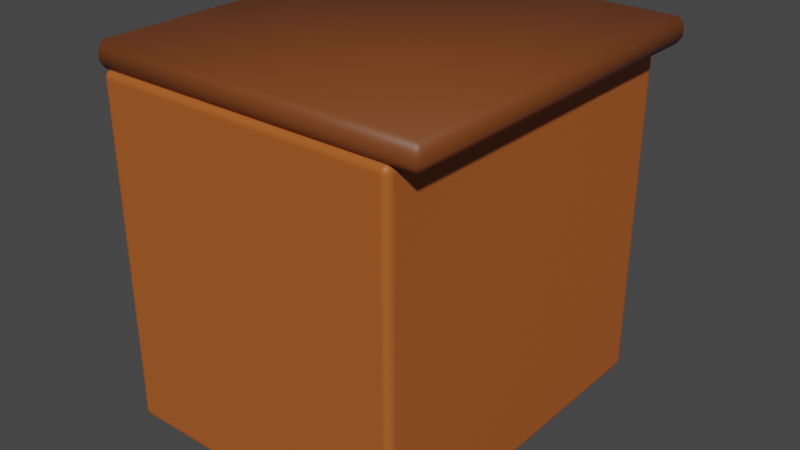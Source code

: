 # Source: KitchenCounterBlock.blend  (saved by Blender 3.5.10; exported with 4.5.12 LTS)
import bpy
from mathutils import Matrix  # noqa: F401  (used for matrix-valued properties, if any)

bpy.ops.wm.read_factory_settings(use_empty=True)
scene = bpy.context.scene
scene.name = 'Scene'

# ---- collections
col_collection = bpy.data.collections.new('Collection'); scene.collection.children.link(col_collection)

# ---- materials (node trees are filled in below, after node groups)
mat_kitchencountertop = bpy.data.materials.new('KitchenCounterTop')
mat_kitchencountertop.alpha_threshold = 0.0
mat_kitchencountertop.use_transparent_shadow = False
mat_kitchencountertop.roughness = 0.5
mat_kitchencountertop.line_color = (0.0, 0.0, 0.0, 1.0)
mat_kitchencountersurface = bpy.data.materials.new('KitchenCounterSurface')
mat_kitchencountersurface.use_transparent_shadow = False

# ---- material node trees
mat_kitchencountertop.use_nodes = True; mat_kitchencountertop.node_tree.nodes.clear()
_N = mat_kitchencountertop.node_tree.nodes; _L = mat_kitchencountertop.node_tree.links
n0 = _N.new('ShaderNodeOutputMaterial'); n0.name = 'Material Output'; n0.location = (300, 300)
n1 = _N.new('ShaderNodeBsdfPrincipled'); n1.name = 'Principled BSDF'; n1.location = (10, 300)
n1.distribution = 'GGX'
n1.subsurface_method = 'RANDOM_WALK_SKIN'
n1.inputs[0].default_value = (0.1845, 0.04971, 0.01033, 1.0)
n1.inputs[3].default_value = 1.45
n1.inputs[27].default_value = (0.0, 0.0, 0.0, 1.0)
n1.inputs[28].default_value = 1.0
_L.new(n1.outputs[0], n0.inputs[0])
n0.is_active_output = True
mat_kitchencountersurface.use_nodes = True; mat_kitchencountersurface.node_tree.nodes.clear()
_N = mat_kitchencountersurface.node_tree.nodes; _L = mat_kitchencountersurface.node_tree.links
n0 = _N.new('ShaderNodeBsdfPrincipled'); n0.name = 'Principled BSDF'; n0.location = (10, 300)
n0.distribution = 'GGX'
n0.subsurface_method = 'RANDOM_WALK_SKIN'
n0.inputs[0].default_value = (0.4228, 0.1072, 0.01938, 1.0)
n0.inputs[3].default_value = 1.45
n0.inputs[27].default_value = (0.0, 0.0, 0.0, 1.0)
n0.inputs[28].default_value = 1.0
n1 = _N.new('ShaderNodeOutputMaterial'); n1.name = 'Material Output'; n1.location = (300, 300)
_L.new(n0.outputs[0], n1.inputs[0])
n1.is_active_output = True

# ---- world
world_world = bpy.data.worlds.new('World'); scene.world = world_world
world_world.use_nodes = True; world_world.node_tree.nodes.clear()
_N = world_world.node_tree.nodes; _L = world_world.node_tree.links
n0 = _N.new('ShaderNodeOutputWorld'); n0.name = 'World Output'; n0.location = (300, 300)
n1 = _N.new('ShaderNodeBackground'); n1.name = 'Background'; n1.location = (10, 300)
n1.inputs[0].default_value = (0.05088, 0.05088, 0.05088, 1.0)
_L.new(n1.outputs[0], n0.inputs[0])
n0.is_active_output = True
world_world.color = (0.05088, 0.05088, 0.05088)
world_world.use_sun_shadow = False
world_world.sun_shadow_jitter_overblur = 0.0

# ---- meshes
me_plane = bpy.data.meshes.new('Plane')
me_plane.from_pydata([(-0.4831, -0.5, 0.05), (0.5, -0.5, 0.05), (-0.4831, 0.5, 0.05), (0.5, 0.5, 0.05), (-0.4831, -0.5, 0.0), (0.5, -0.5, 0.0), (-0.4831, 0.5, 0.0), (0.5, 0.5, 0.0)], [], [(0, 1, 3, 2), (4, 6, 7, 5), (0, 2, 6, 4), (1, 0, 4, 5), (3, 1, 5, 7), (2, 3, 7, 6)])
me_plane.polygons.foreach_set('use_smooth', [True] * 6)
_uv = me_plane.uv_layers.new(name='UVMap')
_uv.uv.foreach_set('vector', [0.0, 0.0, 1.0, 0.0, 1.0, 1.0, 0.0, 1.0, 0.0, 0.0, 0.0, 1.0, 1.0, 1.0, 1.0, 0.0, 0.0, 0.0, 0.0, 1.0, 0.0, 1.0, 0.0, 0.0, 1.0, 0.0, 0.0, 0.0, 0.0, 0.0, 1.0, 0.0, 1.0, 1.0, 1.0, 0.0, 1.0, 0.0, 1.0, 1.0, 0.0, 1.0, 1.0, 1.0, 1.0, 1.0, 0.0, 1.0])
me_plane.materials.append(mat_kitchencountertop)
me_plane.update()
me_cube_004 = bpy.data.meshes.new('Cube.004')
me_cube_004.from_pydata([(-0.4791, -0.4791, -0.5), (-0.4791, -0.5, -0.4791), (-0.5, -0.4791, -0.4791), (-0.4791, -0.4845, -0.4993), (-0.4791, -0.4895, -0.4972), (-0.4791, -0.4939, -0.4939), (-0.4845, -0.4791, -0.4993), (-0.4847, -0.4847, -0.4984), (-0.4846, -0.4896, -0.4963), (-0.4845, -0.4934, -0.4934), (-0.4895, -0.4791, -0.4972), (-0.4896, -0.4846, -0.4963), (-0.489, -0.489, -0.4945), (-0.4886, -0.4922, -0.4922), (-0.4912, -0.4912, -0.4912), (-0.4845, -0.4993, -0.4791), (-0.4895, -0.4972, -0.4791), (-0.4939, -0.4939, -0.4791), (-0.4791, -0.4993, -0.4845), (-0.4847, -0.4984, -0.4847), (-0.4896, -0.4963, -0.4846), (-0.4934, -0.4934, -0.4845), (-0.4791, -0.4972, -0.4895), (-0.4846, -0.4963, -0.4896), (-0.489, -0.4945, -0.489), (-0.4922, -0.4922, -0.4886), (-0.4993, -0.4791, -0.4845), (-0.4972, -0.4791, -0.4895), (-0.4939, -0.4791, -0.4939), (-0.4993, -0.4845, -0.4791), (-0.4984, -0.4847, -0.4847), (-0.4963, -0.4846, -0.4896), (-0.4934, -0.4845, -0.4934), (-0.4972, -0.4895, -0.4791), (-0.4963, -0.4896, -0.4846), (-0.4945, -0.489, -0.489), (-0.4922, -0.4886, -0.4922), (-0.4791, -0.5, 0.4791), (-0.4791, -0.4791, 0.5), (-0.5, -0.4791, 0.4791), (-0.4791, -0.4993, 0.4845), (-0.4791, -0.4972, 0.4895), (-0.4791, -0.4939, 0.4939), (-0.4845, -0.4993, 0.4791), (-0.4847, -0.4984, 0.4847), (-0.4846, -0.4963, 0.4896), (-0.4845, -0.4934, 0.4934), (-0.4895, -0.4972, 0.4791), (-0.4896, -0.4963, 0.4846), (-0.489, -0.4945, 0.489), (-0.4886, -0.4922, 0.4922), (-0.4912, -0.4912, 0.4912), (-0.4845, -0.4791, 0.4993), (-0.4895, -0.4791, 0.4972), (-0.4939, -0.4791, 0.4939), (-0.4791, -0.4845, 0.4993), (-0.4847, -0.4847, 0.4984), (-0.4896, -0.4846, 0.4963), (-0.4934, -0.4845, 0.4934), (-0.4791, -0.4895, 0.4972), (-0.4846, -0.4896, 0.4963), (-0.489, -0.489, 0.4945), (-0.4922, -0.4886, 0.4922), (-0.4993, -0.4845, 0.4791), (-0.4972, -0.4895, 0.4791), (-0.4939, -0.4939, 0.4791), (-0.4993, -0.4791, 0.4845), (-0.4984, -0.4847, 0.4847), (-0.4963, -0.4896, 0.4846), (-0.4934, -0.4934, 0.4845), (-0.4972, -0.4791, 0.4895), (-0.4963, -0.4846, 0.4896), (-0.4945, -0.489, 0.489), (-0.4922, -0.4922, 0.4886), (-0.4791, 0.4791, -0.5), (-0.5, 0.4791, -0.4791), (-0.4791, 0.5, -0.4791), (-0.4845, 0.4791, -0.4993), (-0.4895, 0.4791, -0.4972), (-0.4939, 0.4791, -0.4939), (-0.4791, 0.4845, -0.4993), (-0.4847, 0.4847, -0.4984), (-0.4896, 0.4846, -0.4963), (-0.4934, 0.4845, -0.4934), (-0.4791, 0.4895, -0.4972), (-0.4846, 0.4896, -0.4963), (-0.489, 0.489, -0.4945), (-0.4922, 0.4886, -0.4922), (-0.4912, 0.4912, -0.4912), (-0.4993, 0.4845, -0.4791), (-0.4972, 0.4895, -0.4791), (-0.4939, 0.4939, -0.4791), (-0.4993, 0.4791, -0.4845), (-0.4984, 0.4847, -0.4847), (-0.4963, 0.4896, -0.4846), (-0.4934, 0.4934, -0.4845), (-0.4972, 0.4791, -0.4895), (-0.4963, 0.4846, -0.4896), (-0.4945, 0.489, -0.489), (-0.4922, 0.4922, -0.4886), (-0.4791, 0.4993, -0.4845), (-0.4791, 0.4972, -0.4895), (-0.4791, 0.4939, -0.4939), (-0.4845, 0.4993, -0.4791), (-0.4847, 0.4984, -0.4847), (-0.4846, 0.4963, -0.4896), (-0.4845, 0.4934, -0.4934), (-0.4895, 0.4972, -0.4791), (-0.4896, 0.4963, -0.4846), (-0.489, 0.4945, -0.489), (-0.4886, 0.4922, -0.4922), (-0.4791, 0.4791, 0.5), (-0.4791, 0.5, 0.4791), (-0.5, 0.4791, 0.4791), (-0.4791, 0.4845, 0.4993), (-0.4791, 0.4895, 0.4972), (-0.4791, 0.4939, 0.4939), (-0.4845, 0.4791, 0.4993), (-0.4847, 0.4847, 0.4984), (-0.4846, 0.4896, 0.4963), (-0.4845, 0.4934, 0.4934), (-0.4895, 0.4791, 0.4972), (-0.4896, 0.4846, 0.4963), (-0.489, 0.489, 0.4945), (-0.4886, 0.4922, 0.4922), (-0.4912, 0.4912, 0.4912), (-0.4845, 0.4993, 0.4791), (-0.4895, 0.4972, 0.4791), (-0.4939, 0.4939, 0.4791), (-0.4791, 0.4993, 0.4845), (-0.4847, 0.4984, 0.4847), (-0.4896, 0.4963, 0.4846), (-0.4934, 0.4934, 0.4845), (-0.4791, 0.4972, 0.4895), (-0.4846, 0.4963, 0.4896), (-0.489, 0.4945, 0.489), (-0.4922, 0.4922, 0.4886), (-0.4993, 0.4791, 0.4845), (-0.4972, 0.4791, 0.4895), (-0.4939, 0.4791, 0.4939), (-0.4993, 0.4845, 0.4791), (-0.4984, 0.4847, 0.4847), (-0.4963, 0.4846, 0.4896), (-0.4934, 0.4845, 0.4934), (-0.4972, 0.4895, 0.4791), (-0.4963, 0.4896, 0.4846), (-0.4945, 0.489, 0.489), (-0.4922, 0.4886, 0.4922), (0.4791, -0.4791, -0.5), (0.5, -0.4791, -0.4791), (0.4791, -0.5, -0.4791), (0.4845, -0.4791, -0.4993), (0.4895, -0.4791, -0.4972), (0.4939, -0.4791, -0.4939), (0.4791, -0.4845, -0.4993), (0.4847, -0.4847, -0.4984), (0.4896, -0.4846, -0.4963), (0.4934, -0.4845, -0.4934), (0.4791, -0.4895, -0.4972), (0.4846, -0.4896, -0.4963), (0.489, -0.489, -0.4945), (0.4922, -0.4886, -0.4922), (0.4912, -0.4912, -0.4912), (0.4993, -0.4845, -0.4791), (0.4972, -0.4895, -0.4791), (0.4939, -0.4939, -0.4791), (0.4993, -0.4791, -0.4845), (0.4984, -0.4847, -0.4847), (0.4963, -0.4896, -0.4846), (0.4934, -0.4934, -0.4845), (0.4972, -0.4791, -0.4895), (0.4963, -0.4846, -0.4896), (0.4945, -0.489, -0.489), (0.4922, -0.4922, -0.4886), (0.4791, -0.4993, -0.4845), (0.4791, -0.4972, -0.4895), (0.4791, -0.4939, -0.4939), (0.4845, -0.4993, -0.4791), (0.4847, -0.4984, -0.4847), (0.4846, -0.4963, -0.4896), (0.4845, -0.4934, -0.4934), (0.4895, -0.4972, -0.4791), (0.4896, -0.4963, -0.4846), (0.489, -0.4945, -0.489), (0.4886, -0.4922, -0.4922), (0.4791, -0.4791, 0.5), (0.4791, -0.5, 0.4791), (0.5, -0.4791, 0.4791), (0.4791, -0.4845, 0.4993), (0.4791, -0.4895, 0.4972), (0.4791, -0.4939, 0.4939), (0.4845, -0.4791, 0.4993), (0.4847, -0.4847, 0.4984), (0.4846, -0.4896, 0.4963), (0.4845, -0.4934, 0.4934), (0.4895, -0.4791, 0.4972), (0.4896, -0.4846, 0.4963), (0.489, -0.489, 0.4945), (0.4886, -0.4922, 0.4922), (0.4912, -0.4912, 0.4912), (0.4845, -0.4993, 0.4791), (0.4895, -0.4972, 0.4791), (0.4939, -0.4939, 0.4791), (0.4791, -0.4993, 0.4845), (0.4847, -0.4984, 0.4847), (0.4896, -0.4963, 0.4846), (0.4934, -0.4934, 0.4845), (0.4791, -0.4972, 0.4895), (0.4846, -0.4963, 0.4896), (0.489, -0.4945, 0.489), (0.4922, -0.4922, 0.4886), (0.4993, -0.4791, 0.4845), (0.4972, -0.4791, 0.4895), (0.4939, -0.4791, 0.4939), (0.4993, -0.4845, 0.4791), (0.4984, -0.4847, 0.4847), (0.4963, -0.4846, 0.4896), (0.4934, -0.4845, 0.4934), (0.4972, -0.4895, 0.4791), (0.4963, -0.4896, 0.4846), (0.4945, -0.489, 0.489), (0.4922, -0.4886, 0.4922), (0.4791, 0.4791, -0.5), (0.4791, 0.5, -0.4791), (0.5, 0.4791, -0.4791), (0.4791, 0.4845, -0.4993), (0.4791, 0.4895, -0.4972), (0.4791, 0.4939, -0.4939), (0.4845, 0.4791, -0.4993), (0.4847, 0.4847, -0.4984), (0.4846, 0.4896, -0.4963), (0.4845, 0.4934, -0.4934), (0.4895, 0.4791, -0.4972), (0.4896, 0.4846, -0.4963), (0.489, 0.489, -0.4945), (0.4886, 0.4922, -0.4922), (0.4912, 0.4912, -0.4912), (0.4845, 0.4993, -0.4791), (0.4895, 0.4972, -0.4791), (0.4939, 0.4939, -0.4791), (0.4791, 0.4993, -0.4845), (0.4847, 0.4984, -0.4847), (0.4896, 0.4963, -0.4846), (0.4934, 0.4934, -0.4845), (0.4791, 0.4972, -0.4895), (0.4846, 0.4963, -0.4896), (0.489, 0.4945, -0.489), (0.4922, 0.4922, -0.4886), (0.4993, 0.4791, -0.4845), (0.4972, 0.4791, -0.4895), (0.4939, 0.4791, -0.4939), (0.4993, 0.4845, -0.4791), (0.4984, 0.4847, -0.4847), (0.4963, 0.4846, -0.4896), (0.4934, 0.4845, -0.4934), (0.4972, 0.4895, -0.4791), (0.4963, 0.4896, -0.4846), (0.4945, 0.489, -0.489), (0.4922, 0.4886, -0.4922), (0.4791, 0.4791, 0.5), (0.5, 0.4791, 0.4791), (0.4791, 0.5, 0.4791), (0.4845, 0.4791, 0.4993), (0.4895, 0.4791, 0.4972), (0.4939, 0.4791, 0.4939), (0.4791, 0.4845, 0.4993), (0.4847, 0.4847, 0.4984), (0.4896, 0.4846, 0.4963), (0.4934, 0.4845, 0.4934), (0.4791, 0.4895, 0.4972), (0.4846, 0.4896, 0.4963), (0.489, 0.489, 0.4945), (0.4922, 0.4886, 0.4922), (0.4912, 0.4912, 0.4912), (0.4993, 0.4845, 0.4791), (0.4972, 0.4895, 0.4791), (0.4939, 0.4939, 0.4791), (0.4993, 0.4791, 0.4845), (0.4984, 0.4847, 0.4847), (0.4963, 0.4896, 0.4846), (0.4934, 0.4934, 0.4845), (0.4972, 0.4791, 0.4895), (0.4963, 0.4846, 0.4896), (0.4945, 0.489, 0.489), (0.4922, 0.4922, 0.4886), (0.4791, 0.4993, 0.4845), (0.4791, 0.4972, 0.4895), (0.4791, 0.4939, 0.4939), (0.4845, 0.4993, 0.4791), (0.4847, 0.4984, 0.4847), (0.4846, 0.4963, 0.4896), (0.4845, 0.4934, 0.4934), (0.4895, 0.4972, 0.4791), (0.4896, 0.4963, 0.4846), (0.489, 0.4945, 0.489), (0.4886, 0.4922, 0.4922)], [], [(150, 186, 37, 1), (224, 260, 187, 149), (259, 111, 38, 185), (2, 39, 113, 75), (76, 112, 261, 223), (0, 3, 7, 6), (3, 4, 8, 7), (4, 5, 9, 8), (6, 7, 11, 10), (7, 8, 12, 11), (8, 9, 13, 12), (10, 11, 32, 28), (11, 12, 36, 32), (12, 13, 14, 36), (1, 15, 19, 18), (15, 16, 20, 19), (16, 17, 21, 20), (18, 19, 23, 22), (19, 20, 24, 23), (20, 21, 25, 24), (22, 23, 9, 5), (23, 24, 13, 9), (24, 25, 14, 13), (2, 26, 30, 29), (26, 27, 31, 30), (27, 28, 32, 31), (29, 30, 34, 33), (30, 31, 35, 34), (31, 32, 36, 35), (33, 34, 21, 17), (34, 35, 25, 21), (35, 36, 14, 25), (37, 40, 44, 43), (40, 41, 45, 44), (41, 42, 46, 45), (43, 44, 48, 47), (44, 45, 49, 48), (45, 46, 50, 49), (47, 48, 69, 65), (48, 49, 73, 69), (49, 50, 51, 73), (38, 52, 56, 55), (52, 53, 57, 56), (53, 54, 58, 57), (55, 56, 60, 59), (56, 57, 61, 60), (57, 58, 62, 61), (59, 60, 46, 42), (60, 61, 50, 46), (61, 62, 51, 50), (39, 63, 67, 66), (63, 64, 68, 67), (64, 65, 69, 68), (66, 67, 71, 70), (67, 68, 72, 71), (68, 69, 73, 72), (70, 71, 58, 54), (71, 72, 62, 58), (72, 73, 51, 62), (74, 77, 81, 80), (77, 78, 82, 81), (78, 79, 83, 82), (80, 81, 85, 84), (81, 82, 86, 85), (82, 83, 87, 86), (84, 85, 106, 102), (85, 86, 110, 106), (86, 87, 88, 110), (75, 89, 93, 92), (89, 90, 94, 93), (90, 91, 95, 94), (92, 93, 97, 96), (93, 94, 98, 97), (94, 95, 99, 98), (96, 97, 83, 79), (97, 98, 87, 83), (98, 99, 88, 87), (76, 100, 104, 103), (100, 101, 105, 104), (101, 102, 106, 105), (103, 104, 108, 107), (104, 105, 109, 108), (105, 106, 110, 109), (107, 108, 95, 91), (108, 109, 99, 95), (109, 110, 88, 99), (111, 114, 118, 117), (114, 115, 119, 118), (115, 116, 120, 119), (117, 118, 122, 121), (118, 119, 123, 122), (119, 120, 124, 123), (121, 122, 143, 139), (122, 123, 147, 143), (123, 124, 125, 147), (112, 126, 130, 129), (126, 127, 131, 130), (127, 128, 132, 131), (129, 130, 134, 133), (130, 131, 135, 134), (131, 132, 136, 135), (133, 134, 120, 116), (134, 135, 124, 120), (135, 136, 125, 124), (113, 137, 141, 140), (137, 138, 142, 141), (138, 139, 143, 142), (140, 141, 145, 144), (141, 142, 146, 145), (142, 143, 147, 146), (144, 145, 132, 128), (145, 146, 136, 132), (146, 147, 125, 136), (148, 151, 155, 154), (151, 152, 156, 155), (152, 153, 157, 156), (154, 155, 159, 158), (155, 156, 160, 159), (156, 157, 161, 160), (158, 159, 180, 176), (159, 160, 184, 180), (160, 161, 162, 184), (149, 163, 167, 166), (163, 164, 168, 167), (164, 165, 169, 168), (166, 167, 171, 170), (167, 168, 172, 171), (168, 169, 173, 172), (170, 171, 157, 153), (171, 172, 161, 157), (172, 173, 162, 161), (150, 174, 178, 177), (174, 175, 179, 178), (175, 176, 180, 179), (177, 178, 182, 181), (178, 179, 183, 182), (179, 180, 184, 183), (181, 182, 169, 165), (182, 183, 173, 169), (183, 184, 162, 173), (185, 188, 192, 191), (188, 189, 193, 192), (189, 190, 194, 193), (191, 192, 196, 195), (192, 193, 197, 196), (193, 194, 198, 197), (195, 196, 217, 213), (196, 197, 221, 217), (197, 198, 199, 221), (186, 200, 204, 203), (200, 201, 205, 204), (201, 202, 206, 205), (203, 204, 208, 207), (204, 205, 209, 208), (205, 206, 210, 209), (207, 208, 194, 190), (208, 209, 198, 194), (209, 210, 199, 198), (187, 211, 215, 214), (211, 212, 216, 215), (212, 213, 217, 216), (214, 215, 219, 218), (215, 216, 220, 219), (216, 217, 221, 220), (218, 219, 206, 202), (219, 220, 210, 206), (220, 221, 199, 210), (222, 225, 229, 228), (225, 226, 230, 229), (226, 227, 231, 230), (228, 229, 233, 232), (229, 230, 234, 233), (230, 231, 235, 234), (232, 233, 254, 250), (233, 234, 258, 254), (234, 235, 236, 258), (223, 237, 241, 240), (237, 238, 242, 241), (238, 239, 243, 242), (240, 241, 245, 244), (241, 242, 246, 245), (242, 243, 247, 246), (244, 245, 231, 227), (245, 246, 235, 231), (246, 247, 236, 235), (224, 248, 252, 251), (248, 249, 253, 252), (249, 250, 254, 253), (251, 252, 256, 255), (252, 253, 257, 256), (253, 254, 258, 257), (255, 256, 243, 239), (256, 257, 247, 243), (257, 258, 236, 247), (259, 262, 266, 265), (262, 263, 267, 266), (263, 264, 268, 267), (265, 266, 270, 269), (266, 267, 271, 270), (267, 268, 272, 271), (269, 270, 291, 287), (270, 271, 295, 291), (271, 272, 273, 295), (260, 274, 278, 277), (274, 275, 279, 278), (275, 276, 280, 279), (277, 278, 282, 281), (278, 279, 283, 282), (279, 280, 284, 283), (281, 282, 268, 264), (282, 283, 272, 268), (283, 284, 273, 272), (261, 285, 289, 288), (285, 286, 290, 289), (286, 287, 291, 290), (288, 289, 293, 292), (289, 290, 294, 293), (290, 291, 295, 294), (292, 293, 280, 276), (293, 294, 284, 280), (294, 295, 273, 284), (74, 0, 6, 77), (77, 6, 10, 78), (78, 10, 28, 79), (79, 28, 27, 96), (96, 27, 26, 92), (92, 26, 2, 75), (1, 37, 43, 15), (15, 43, 47, 16), (16, 47, 65, 17), (17, 65, 64, 33), (33, 64, 63, 29), (29, 63, 39, 2), (38, 111, 117, 52), (52, 117, 121, 53), (53, 121, 139, 54), (54, 139, 138, 70), (70, 138, 137, 66), (66, 137, 113, 39), (112, 76, 103, 126), (126, 103, 107, 127), (127, 107, 91, 128), (128, 91, 90, 144), (144, 90, 89, 140), (140, 89, 75, 113), (222, 74, 80, 225), (225, 80, 84, 226), (226, 84, 102, 227), (227, 102, 101, 244), (244, 101, 100, 240), (240, 100, 76, 223), (111, 259, 265, 114), (114, 265, 269, 115), (115, 269, 287, 116), (116, 287, 286, 133), (133, 286, 285, 129), (129, 285, 261, 112), (260, 224, 251, 274), (274, 251, 255, 275), (275, 255, 239, 276), (276, 239, 238, 292), (292, 238, 237, 288), (288, 237, 223, 261), (148, 222, 228, 151), (151, 228, 232, 152), (152, 232, 250, 153), (153, 250, 249, 170), (170, 249, 248, 166), (166, 248, 224, 149), (259, 185, 191, 262), (262, 191, 195, 263), (263, 195, 213, 264), (264, 213, 212, 281), (281, 212, 211, 277), (277, 211, 187, 260), (186, 150, 177, 200), (200, 177, 181, 201), (201, 181, 165, 202), (202, 165, 164, 218), (218, 164, 163, 214), (214, 163, 149, 187), (0, 148, 154, 3), (3, 154, 158, 4), (4, 158, 176, 5), (5, 176, 175, 22), (22, 175, 174, 18), (18, 174, 150, 1), (185, 38, 55, 188), (188, 55, 59, 189), (189, 59, 42, 190), (190, 42, 41, 207), (207, 41, 40, 203), (203, 40, 37, 186), (74, 222, 148, 0)])
_uv = me_cube_004.uv_layers.new(name='UVMap')
_uv.uv.foreach_set('vector', [0.3802, 0.7552, 0.6198, 0.7552, 0.6198, 0.9948, 0.3802, 0.9948, 0.3802, 0.5052, 0.6198, 0.5052, 0.6198, 0.7448, 0.3802, 0.7448, 0.6302, 0.5052, 0.8698, 0.5052, 0.8698, 0.7448, 0.6302, 0.7448, 0.3802, 0.005231, 0.6198, 0.005231, 0.6198, 0.2448, 0.3802, 0.2448, 0.3802, 0.2552, 0.6198, 0.2552, 0.6198, 0.4948, 0.3802, 0.4948, 0.1302, 0.7448, 0.1302, 0.7461, 0.1288, 0.7462, 0.1289, 0.7448, 0.1302, 0.7461, 0.1302, 0.7474, 0.1289, 0.7474, 0.1288, 0.7462, 0.1302, 0.7474, 0.1302, 0.75, 0.1289, 0.75, 0.1289, 0.7474, 0.1289, 0.7448, 0.1288, 0.7462, 0.1276, 0.7462, 0.1276, 0.7448, 0.1288, 0.7462, 0.1289, 0.7474, 0.1277, 0.7473, 0.1276, 0.7462, 0.1289, 0.7474, 0.1289, 0.75, 0.1278, 0.75, 0.1277, 0.7473, 0.1276, 0.7448, 0.1276, 0.7462, 0.125, 0.7461, 0.125, 0.7448, 0.1276, 0.7462, 0.1277, 0.7473, 0.125, 0.7472, 0.125, 0.7461, 0.1277, 0.7473, 0.1278, 0.75, 0.1272, 0.75, 0.125, 0.7472, 0.3802, 0.9948, 0.3802, 0.9961, 0.3788, 0.9962, 0.3789, 0.9948, 0.3802, 0.9961, 0.3802, 0.9974, 0.3789, 0.9974, 0.3788, 0.9962, 0.3802, 0.9974, 0.3802, 1.0, 0.3789, 1.0, 0.3789, 0.9974, 0.3789, 0.9948, 0.3788, 0.9962, 0.3776, 0.9962, 0.3776, 0.9948, 0.3788, 0.9962, 0.3789, 0.9974, 0.3777, 0.9973, 0.3776, 0.9962, 0.3789, 0.9974, 0.3789, 1.0, 0.3778, 1.0, 0.3777, 0.9973, 0.3776, 0.9948, 0.3776, 0.9962, 0.375, 0.9961, 0.375, 0.9948, 0.3776, 0.9962, 0.3777, 0.9973, 0.375, 0.9972, 0.375, 0.9961, 0.3777, 0.9973, 0.3778, 1.0, 0.3772, 1.0, 0.375, 0.9972, 0.3802, 0.005231, 0.3789, 0.005231, 0.3788, 0.003835, 0.3802, 0.003878, 0.3789, 0.005231, 0.3776, 0.005231, 0.3776, 0.003858, 0.3788, 0.003835, 0.3776, 0.005231, 0.375, 0.005231, 0.375, 0.003886, 0.3776, 0.003858, 0.3802, 0.003878, 0.3788, 0.003835, 0.3788, 0.002606, 0.3802, 0.002615, 0.3788, 0.003835, 0.3776, 0.003858, 0.3777, 0.002739, 0.3788, 0.002606, 0.3776, 0.003858, 0.375, 0.003886, 0.375, 0.002849, 0.3777, 0.002739, 0.3802, 0.002615, 0.3788, 0.002606, 0.3789, 0.0, 0.3802, 0.0, 0.3788, 0.002606, 0.3777, 0.002739, 0.3778, 0.0, 0.3789, 0.0, 0.3777, 0.002739, 0.375, 0.002849, 0.375, 0.002211, 0.3778, 0.0, 0.6198, 0.9948, 0.6211, 0.9948, 0.6212, 0.9962, 0.6198, 0.9961, 0.6211, 0.9948, 0.6224, 0.9948, 0.6224, 0.9961, 0.6212, 0.9962, 0.6224, 0.9948, 0.625, 0.9948, 0.625, 0.9961, 0.6224, 0.9961, 0.6198, 0.9961, 0.6212, 0.9962, 0.6212, 0.9974, 0.6198, 0.9974, 0.6212, 0.9962, 0.6224, 0.9961, 0.6223, 0.9973, 0.6212, 0.9974, 0.6224, 0.9961, 0.625, 0.9961, 0.625, 0.9972, 0.6223, 0.9973, 0.6198, 0.9974, 0.6212, 0.9974, 0.6211, 1.0, 0.6198, 1.0, 0.6212, 0.9974, 0.6223, 0.9973, 0.6222, 1.0, 0.6211, 1.0, 0.6223, 0.9973, 0.625, 0.9972, 0.625, 0.9978, 0.6222, 1.0, 0.8698, 0.7448, 0.8711, 0.7448, 0.8712, 0.7462, 0.8698, 0.7461, 0.8711, 0.7448, 0.8724, 0.7448, 0.8724, 0.7461, 0.8712, 0.7462, 0.8724, 0.7448, 0.875, 0.7448, 0.875, 0.7461, 0.8724, 0.7461, 0.8698, 0.7461, 0.8712, 0.7462, 0.8712, 0.7474, 0.8698, 0.7474, 0.8712, 0.7462, 0.8724, 0.7461, 0.8723, 0.7473, 0.8712, 0.7474, 0.8724, 0.7461, 0.875, 0.7461, 0.875, 0.7472, 0.8723, 0.7473, 0.8698, 0.7474, 0.8712, 0.7474, 0.8711, 0.75, 0.8698, 0.75, 0.8712, 0.7474, 0.8723, 0.7473, 0.8722, 0.75, 0.8711, 0.75, 0.8723, 0.7473, 0.875, 0.7472, 0.875, 0.7478, 0.8722, 0.75, 0.6198, 0.005231, 0.6198, 0.003878, 0.6212, 0.003823, 0.6211, 0.005231, 0.6198, 0.003878, 0.6198, 0.002615, 0.6211, 0.002607, 0.6212, 0.003823, 0.6198, 0.002615, 0.6198, 0.0, 0.6211, 0.0, 0.6211, 0.002607, 0.6211, 0.005231, 0.6212, 0.003823, 0.6224, 0.00385, 0.6224, 0.005231, 0.6212, 0.003823, 0.6211, 0.002607, 0.6223, 0.002738, 0.6224, 0.00385, 0.6211, 0.002607, 0.6211, 0.0, 0.6222, 0.0, 0.6223, 0.002738, 0.6224, 0.005231, 0.6224, 0.00385, 0.625, 0.003886, 0.625, 0.005231, 0.6224, 0.00385, 0.6223, 0.002738, 0.625, 0.002849, 0.625, 0.003886, 0.6223, 0.002738, 0.6222, 0.0, 0.6228, 0.0, 0.625, 0.002849, 0.1302, 0.5052, 0.1289, 0.5052, 0.1288, 0.5038, 0.1302, 0.5039, 0.1289, 0.5052, 0.1276, 0.5052, 0.1276, 0.5039, 0.1288, 0.5038, 0.1276, 0.5052, 0.125, 0.5052, 0.125, 0.5039, 0.1276, 0.5039, 0.1302, 0.5039, 0.1288, 0.5038, 0.1288, 0.5026, 0.1302, 0.5026, 0.1288, 0.5038, 0.1276, 0.5039, 0.1277, 0.5027, 0.1288, 0.5026, 0.1276, 0.5039, 0.125, 0.5039, 0.125, 0.5028, 0.1277, 0.5027, 0.1302, 0.5026, 0.1288, 0.5026, 0.1289, 0.5, 0.1302, 0.5, 0.1288, 0.5026, 0.1277, 0.5027, 0.1278, 0.5, 0.1289, 0.5, 0.1277, 0.5027, 0.125, 0.5028, 0.125, 0.5022, 0.1278, 0.5, 0.3802, 0.2448, 0.3802, 0.2461, 0.3788, 0.2462, 0.3789, 0.2448, 0.3802, 0.2461, 0.3802, 0.2474, 0.3789, 0.2474, 0.3788, 0.2462, 0.3802, 0.2474, 0.3802, 0.25, 0.3789, 0.25, 0.3789, 0.2474, 0.3789, 0.2448, 0.3788, 0.2462, 0.3776, 0.2462, 0.3776, 0.2448, 0.3788, 0.2462, 0.3789, 0.2474, 0.3777, 0.2473, 0.3776, 0.2462, 0.3789, 0.2474, 0.3789, 0.25, 0.3778, 0.25, 0.3777, 0.2473, 0.3776, 0.2448, 0.3776, 0.2462, 0.375, 0.2461, 0.375, 0.2448, 0.3776, 0.2462, 0.3777, 0.2473, 0.375, 0.2472, 0.375, 0.2461, 0.3777, 0.2473, 0.3778, 0.25, 0.3772, 0.25, 0.375, 0.2472, 0.3802, 0.2552, 0.3789, 0.2552, 0.3788, 0.2538, 0.3802, 0.2539, 0.3789, 0.2552, 0.3776, 0.2552, 0.3776, 0.2539, 0.3788, 0.2538, 0.3776, 0.2552, 0.375, 0.2552, 0.375, 0.2539, 0.3776, 0.2539, 0.3802, 0.2539, 0.3788, 0.2538, 0.3788, 0.2526, 0.3802, 0.2526, 0.3788, 0.2538, 0.3776, 0.2539, 0.3777, 0.2527, 0.3788, 0.2526, 0.3776, 0.2539, 0.375, 0.2539, 0.375, 0.2528, 0.3777, 0.2527, 0.3802, 0.2526, 0.3788, 0.2526, 0.3789, 0.25, 0.3802, 0.25, 0.3788, 0.2526, 0.3777, 0.2527, 0.3778, 0.25, 0.3789, 0.25, 0.3777, 0.2527, 0.375, 0.2528, 0.375, 0.2522, 0.3778, 0.25, 0.8698, 0.5052, 0.8698, 0.5039, 0.8712, 0.5038, 0.8711, 0.5052, 0.8698, 0.5039, 0.8698, 0.5026, 0.8711, 0.5026, 0.8712, 0.5038, 0.8698, 0.5026, 0.8698, 0.5, 0.8711, 0.5, 0.8711, 0.5026, 0.8711, 0.5052, 0.8712, 0.5038, 0.8724, 0.5038, 0.8724, 0.5052, 0.8712, 0.5038, 0.8711, 0.5026, 0.8723, 0.5027, 0.8724, 0.5038, 0.8711, 0.5026, 0.8711, 0.5, 0.8722, 0.5, 0.8723, 0.5027, 0.8724, 0.5052, 0.8724, 0.5038, 0.875, 0.5039, 0.875, 0.5052, 0.8724, 0.5038, 0.8723, 0.5027, 0.875, 0.5028, 0.875, 0.5039, 0.8723, 0.5027, 0.8722, 0.5, 0.8728, 0.5, 0.875, 0.5028, 0.6198, 0.2552, 0.6198, 0.2539, 0.6212, 0.2538, 0.6211, 0.2552, 0.6198, 0.2539, 0.6198, 0.2526, 0.6211, 0.2526, 0.6212, 0.2538, 0.6198, 0.2526, 0.6198, 0.25, 0.6211, 0.25, 0.6211, 0.2526, 0.6211, 0.2552, 0.6212, 0.2538, 0.6224, 0.2538, 0.6224, 0.2552, 0.6212, 0.2538, 0.6211, 0.2526, 0.6223, 0.2527, 0.6224, 0.2538, 0.6211, 0.2526, 0.6211, 0.25, 0.6222, 0.25, 0.6223, 0.2527, 0.6224, 0.2552, 0.6224, 0.2538, 0.625, 0.2539, 0.625, 0.2552, 0.6224, 0.2538, 0.6223, 0.2527, 0.625, 0.2528, 0.625, 0.2539, 0.6223, 0.2527, 0.6222, 0.25, 0.6228, 0.25, 0.625, 0.2528, 0.6198, 0.2448, 0.6211, 0.2448, 0.6212, 0.2462, 0.6198, 0.2461, 0.6211, 0.2448, 0.6224, 0.2448, 0.6224, 0.2461, 0.6212, 0.2462, 0.6224, 0.2448, 0.625, 0.2448, 0.625, 0.2461, 0.6224, 0.2461, 0.6198, 0.2461, 0.6212, 0.2462, 0.6212, 0.2474, 0.6198, 0.2474, 0.6212, 0.2462, 0.6224, 0.2461, 0.6223, 0.2473, 0.6212, 0.2474, 0.6224, 0.2461, 0.625, 0.2461, 0.625, 0.2472, 0.6223, 0.2473, 0.6198, 0.2474, 0.6212, 0.2474, 0.6211, 0.25, 0.6198, 0.25, 0.6212, 0.2474, 0.6223, 0.2473, 0.6222, 0.25, 0.6211, 0.25, 0.6223, 0.2473, 0.625, 0.2472, 0.625, 0.2478, 0.6222, 0.25, 0.3698, 0.7448, 0.3711, 0.7448, 0.3712, 0.7462, 0.3698, 0.7461, 0.3711, 0.7448, 0.3724, 0.7448, 0.3724, 0.7461, 0.3712, 0.7462, 0.3724, 0.7448, 0.375, 0.7448, 0.375, 0.7461, 0.3724, 0.7461, 0.3698, 0.7461, 0.3712, 0.7462, 0.3712, 0.7474, 0.3698, 0.7474, 0.3712, 0.7462, 0.3724, 0.7461, 0.3723, 0.7473, 0.3712, 0.7474, 0.3724, 0.7461, 0.375, 0.7461, 0.375, 0.7472, 0.3723, 0.7473, 0.3698, 0.7474, 0.3712, 0.7474, 0.3711, 0.75, 0.3698, 0.75, 0.3712, 0.7474, 0.3723, 0.7473, 0.3722, 0.75, 0.3711, 0.75, 0.3723, 0.7473, 0.375, 0.7472, 0.3757, 0.75, 0.3722, 0.75, 0.3802, 0.7448, 0.3802, 0.7461, 0.3788, 0.7462, 0.3789, 0.7448, 0.3802, 0.7461, 0.3802, 0.7474, 0.3789, 0.7474, 0.3788, 0.7462, 0.3802, 0.7474, 0.3802, 0.75, 0.3789, 0.75, 0.3789, 0.7474, 0.3789, 0.7448, 0.3788, 0.7462, 0.3776, 0.7462, 0.3776, 0.7448, 0.3788, 0.7462, 0.3789, 0.7474, 0.3777, 0.7473, 0.3776, 0.7462, 0.3789, 0.7474, 0.3789, 0.75, 0.3778, 0.75, 0.3777, 0.7473, 0.3776, 0.7448, 0.3776, 0.7462, 0.375, 0.7461, 0.375, 0.7448, 0.3776, 0.7462, 0.3777, 0.7473, 0.375, 0.7472, 0.375, 0.7461, 0.3777, 0.7473, 0.3778, 0.75, 0.3757, 0.75, 0.375, 0.7472, 0.3802, 0.7552, 0.3789, 0.7552, 0.3788, 0.7538, 0.3802, 0.7539, 0.3789, 0.7552, 0.3776, 0.7552, 0.3776, 0.7539, 0.3788, 0.7538, 0.3776, 0.7552, 0.375, 0.7552, 0.375, 0.7539, 0.3776, 0.7539, 0.3802, 0.7539, 0.3788, 0.7538, 0.3788, 0.7526, 0.3802, 0.7526, 0.3788, 0.7538, 0.3776, 0.7539, 0.3777, 0.7527, 0.3788, 0.7526, 0.3776, 0.7539, 0.375, 0.7539, 0.375, 0.7528, 0.3777, 0.7527, 0.3802, 0.7526, 0.3788, 0.7526, 0.3789, 0.75, 0.3802, 0.75, 0.3788, 0.7526, 0.3777, 0.7527, 0.3778, 0.75, 0.3789, 0.75, 0.3777, 0.7527, 0.375, 0.7528, 0.3757, 0.75, 0.3778, 0.75, 0.6302, 0.7448, 0.6302, 0.7461, 0.6288, 0.7462, 0.6289, 0.7448, 0.6302, 0.7461, 0.6302, 0.7474, 0.6289, 0.7474, 0.6288, 0.7462, 0.6302, 0.7474, 0.6302, 0.75, 0.6289, 0.75, 0.6289, 0.7474, 0.6289, 0.7448, 0.6288, 0.7462, 0.6276, 0.7462, 0.6276, 0.7448, 0.6288, 0.7462, 0.6289, 0.7474, 0.6277, 0.7473, 0.6276, 0.7462, 0.6289, 0.7474, 0.6289, 0.75, 0.6278, 0.75, 0.6277, 0.7473, 0.6276, 0.7448, 0.6276, 0.7462, 0.625, 0.7461, 0.625, 0.7448, 0.6276, 0.7462, 0.6277, 0.7473, 0.625, 0.7472, 0.625, 0.7461, 0.6277, 0.7473, 0.6278, 0.75, 0.625, 0.7493, 0.625, 0.7472, 0.6198, 0.7552, 0.6198, 0.7539, 0.6212, 0.7538, 0.6211, 0.7552, 0.6198, 0.7539, 0.6198, 0.7526, 0.6211, 0.7526, 0.6212, 0.7538, 0.6198, 0.7526, 0.6198, 0.75, 0.6211, 0.75, 0.6211, 0.7526, 0.6211, 0.7552, 0.6212, 0.7538, 0.6224, 0.7538, 0.6224, 0.7552, 0.6212, 0.7538, 0.6211, 0.7526, 0.6223, 0.7527, 0.6224, 0.7538, 0.6211, 0.7526, 0.6211, 0.75, 0.6222, 0.75, 0.6223, 0.7527, 0.6224, 0.7552, 0.6224, 0.7538, 0.625, 0.7539, 0.625, 0.7552, 0.6224, 0.7538, 0.6223, 0.7527, 0.625, 0.7528, 0.625, 0.7539, 0.6223, 0.7527, 0.6222, 0.75, 0.625, 0.7493, 0.625, 0.7528, 0.6198, 0.7448, 0.6211, 0.7448, 0.6212, 0.7462, 0.6198, 0.7461, 0.6211, 0.7448, 0.6224, 0.7448, 0.6224, 0.7461, 0.6212, 0.7462, 0.6224, 0.7448, 0.625, 0.7448, 0.625, 0.7461, 0.6224, 0.7461, 0.6198, 0.7461, 0.6212, 0.7462, 0.6212, 0.7474, 0.6198, 0.7474, 0.6212, 0.7462, 0.6224, 0.7461, 0.6223, 0.7473, 0.6212, 0.7474, 0.6224, 0.7461, 0.625, 0.7461, 0.625, 0.7472, 0.6223, 0.7473, 0.6198, 0.7474, 0.6212, 0.7474, 0.6211, 0.75, 0.6198, 0.75, 0.6212, 0.7474, 0.6223, 0.7473, 0.6222, 0.75, 0.6211, 0.75, 0.6223, 0.7473, 0.625, 0.7472, 0.625, 0.7493, 0.6222, 0.75, 0.3698, 0.5052, 0.3698, 0.5039, 0.3712, 0.5038, 0.3711, 0.5052, 0.3698, 0.5039, 0.3698, 0.5026, 0.3711, 0.5026, 0.3712, 0.5038, 0.3698, 0.5026, 0.3698, 0.5, 0.3711, 0.5, 0.3711, 0.5026, 0.3711, 0.5052, 0.3712, 0.5038, 0.3724, 0.5038, 0.3724, 0.5052, 0.3712, 0.5038, 0.3711, 0.5026, 0.3723, 0.5027, 0.3724, 0.5038, 0.3711, 0.5026, 0.3711, 0.5, 0.3722, 0.5, 0.3723, 0.5027, 0.3724, 0.5052, 0.3724, 0.5038, 0.375, 0.5039, 0.375, 0.5052, 0.3724, 0.5038, 0.3723, 0.5027, 0.375, 0.5028, 0.375, 0.5039, 0.3723, 0.5027, 0.3722, 0.5, 0.375, 0.5007, 0.375, 0.5028, 0.3802, 0.4948, 0.3802, 0.4961, 0.3788, 0.4962, 0.3789, 0.4948, 0.3802, 0.4961, 0.3802, 0.4974, 0.3789, 0.4974, 0.3788, 0.4962, 0.3802, 0.4974, 0.3802, 0.5, 0.3789, 0.5, 0.3789, 0.4974, 0.3789, 0.4948, 0.3788, 0.4962, 0.3776, 0.4962, 0.3776, 0.4948, 0.3788, 0.4962, 0.3789, 0.4974, 0.3777, 0.4973, 0.3776, 0.4962, 0.3789, 0.4974, 0.3789, 0.5, 0.3778, 0.5, 0.3777, 0.4973, 0.3776, 0.4948, 0.3776, 0.4962, 0.375, 0.4961, 0.375, 0.4948, 0.3776, 0.4962, 0.3777, 0.4973, 0.375, 0.4972, 0.375, 0.4961, 0.3777, 0.4973, 0.3778, 0.5, 0.375, 0.5007, 0.375, 0.4972, 0.3802, 0.5052, 0.3789, 0.5052, 0.3788, 0.5038, 0.3802, 0.5039, 0.3789, 0.5052, 0.3776, 0.5052, 0.3776, 0.5039, 0.3788, 0.5038, 0.3776, 0.5052, 0.375, 0.5052, 0.375, 0.5039, 0.3776, 0.5039, 0.3802, 0.5039, 0.3788, 0.5038, 0.3788, 0.5026, 0.3802, 0.5026, 0.3788, 0.5038, 0.3776, 0.5039, 0.3777, 0.5027, 0.3788, 0.5026, 0.3776, 0.5039, 0.375, 0.5039, 0.375, 0.5028, 0.3777, 0.5027, 0.3802, 0.5026, 0.3788, 0.5026, 0.3789, 0.5, 0.3802, 0.5, 0.3788, 0.5026, 0.3777, 0.5027, 0.3778, 0.5, 0.3789, 0.5, 0.3777, 0.5027, 0.375, 0.5028, 0.375, 0.5007, 0.3778, 0.5, 0.6302, 0.5052, 0.6289, 0.5052, 0.6288, 0.5038, 0.6302, 0.5039, 0.6289, 0.5052, 0.6276, 0.5052, 0.6276, 0.5039, 0.6288, 0.5038, 0.6276, 0.5052, 0.625, 0.5052, 0.625, 0.5039, 0.6276, 0.5039, 0.6302, 0.5039, 0.6288, 0.5038, 0.6288, 0.5026, 0.6302, 0.5026, 0.6288, 0.5038, 0.6276, 0.5039, 0.6277, 0.5027, 0.6288, 0.5026, 0.6276, 0.5039, 0.625, 0.5039, 0.625, 0.5028, 0.6277, 0.5027, 0.6302, 0.5026, 0.6288, 0.5026, 0.6289, 0.5, 0.6302, 0.5, 0.6288, 0.5026, 0.6277, 0.5027, 0.6278, 0.5, 0.6289, 0.5, 0.6277, 0.5027, 0.625, 0.5028, 0.6243, 0.5, 0.6278, 0.5, 0.6198, 0.5052, 0.6198, 0.5039, 0.6212, 0.5038, 0.6211, 0.5052, 0.6198, 0.5039, 0.6198, 0.5026, 0.6211, 0.5026, 0.6212, 0.5038, 0.6198, 0.5026, 0.6198, 0.5, 0.6211, 0.5, 0.6211, 0.5026, 0.6211, 0.5052, 0.6212, 0.5038, 0.6224, 0.5038, 0.6224, 0.5052, 0.6212, 0.5038, 0.6211, 0.5026, 0.6223, 0.5027, 0.6224, 0.5038, 0.6211, 0.5026, 0.6211, 0.5, 0.6222, 0.5, 0.6223, 0.5027, 0.6224, 0.5052, 0.6224, 0.5038, 0.625, 0.5039, 0.625, 0.5052, 0.6224, 0.5038, 0.6223, 0.5027, 0.625, 0.5028, 0.625, 0.5039, 0.6223, 0.5027, 0.6222, 0.5, 0.6243, 0.5, 0.625, 0.5028, 0.6198, 0.4948, 0.6211, 0.4948, 0.6212, 0.4962, 0.6198, 0.4961, 0.6211, 0.4948, 0.6224, 0.4948, 0.6224, 0.4961, 0.6212, 0.4962, 0.6224, 0.4948, 0.625, 0.4948, 0.625, 0.4961, 0.6224, 0.4961, 0.6198, 0.4961, 0.6212, 0.4962, 0.6212, 0.4974, 0.6198, 0.4974, 0.6212, 0.4962, 0.6224, 0.4961, 0.6223, 0.4973, 0.6212, 0.4974, 0.6224, 0.4961, 0.625, 0.4961, 0.625, 0.4972, 0.6223, 0.4973, 0.6198, 0.4974, 0.6212, 0.4974, 0.6211, 0.5, 0.6198, 0.5, 0.6212, 0.4974, 0.6223, 0.4973, 0.6222, 0.5, 0.6211, 0.5, 0.6223, 0.4973, 0.625, 0.4972, 0.6243, 0.5, 0.6222, 0.5, 0.1302, 0.5052, 0.1302, 0.7448, 0.1289, 0.7448, 0.1289, 0.5052, 0.1289, 0.5052, 0.1289, 0.7448, 0.1276, 0.7448, 0.1276, 0.5052, 0.1276, 0.5052, 0.1276, 0.7448, 0.125, 0.7448, 0.125, 0.5052, 0.375, 0.2448, 0.375, 0.005231, 0.3776, 0.005231, 0.3776, 0.2448, 0.3776, 0.2448, 0.3776, 0.005231, 0.3789, 0.005231, 0.3789, 0.2448, 0.3789, 0.2448, 0.3789, 0.005231, 0.3802, 0.005231, 0.3802, 0.2448, 0.3802, 0.9948, 0.6198, 0.9948, 0.6198, 0.9961, 0.3802, 0.9961, 0.3802, 0.9961, 0.6198, 0.9961, 0.6198, 0.9974, 0.3802, 0.9974, 0.3802, 0.9974, 0.6198, 0.9974, 0.6198, 1.0, 0.3802, 1.0, 0.3802, 0.0, 0.6198, 0.0, 0.6198, 0.002615, 0.3802, 0.002615, 0.3802, 0.002615, 0.6198, 0.002615, 0.6198, 0.003878, 0.3802, 0.003878, 0.3802, 0.003878, 0.6198, 0.003878, 0.6198, 0.005231, 0.3802, 0.005231, 0.8698, 0.7448, 0.8698, 0.5052, 0.8711, 0.5052, 0.8711, 0.7448, 0.8711, 0.7448, 0.8711, 0.5052, 0.8724, 0.5052, 0.8724, 0.7448, 0.8724, 0.7448, 0.8724, 0.5052, 0.875, 0.5052, 0.875, 0.7448, 0.625, 0.005231, 0.625, 0.2448, 0.6224, 0.2448, 0.6224, 0.005231, 0.6224, 0.005231, 0.6224, 0.2448, 0.6211, 0.2448, 0.6211, 0.005231, 0.6211, 0.005231, 0.6211, 0.2448, 0.6198, 0.2448, 0.6198, 0.005231, 0.6198, 0.2552, 0.3802, 0.2552, 0.3802, 0.2539, 0.6198, 0.2539, 0.6198, 0.2539, 0.3802, 0.2539, 0.3802, 0.2526, 0.6198, 0.2526, 0.6198, 0.2526, 0.3802, 0.2526, 0.3802, 0.25, 0.6198, 0.25, 0.6198, 0.25, 0.3802, 0.25, 0.3802, 0.2474, 0.6198, 0.2474, 0.6198, 0.2474, 0.3802, 0.2474, 0.3802, 0.2461, 0.6198, 0.2461, 0.6198, 0.2461, 0.3802, 0.2461, 0.3802, 0.2448, 0.6198, 0.2448, 0.3698, 0.5052, 0.1302, 0.5052, 0.1302, 0.5039, 0.3698, 0.5039, 0.3698, 0.5039, 0.1302, 0.5039, 0.1302, 0.5026, 0.3698, 0.5026, 0.3698, 0.5026, 0.1302, 0.5026, 0.1302, 0.5, 0.3698, 0.5, 0.375, 0.4948, 0.375, 0.2552, 0.3776, 0.2552, 0.3776, 0.4948, 0.3776, 0.4948, 0.3776, 0.2552, 0.3789, 0.2552, 0.3789, 0.4948, 0.3789, 0.4948, 0.3789, 0.2552, 0.3802, 0.2552, 0.3802, 0.4948, 0.8698, 0.5052, 0.6302, 0.5052, 0.6302, 0.5039, 0.8698, 0.5039, 0.8698, 0.5039, 0.6302, 0.5039, 0.6302, 0.5026, 0.8698, 0.5026, 0.8698, 0.5026, 0.6302, 0.5026, 0.6302, 0.5, 0.8698, 0.5, 0.625, 0.2552, 0.625, 0.4948, 0.6224, 0.4948, 0.6224, 0.2552, 0.6224, 0.2552, 0.6224, 0.4948, 0.6211, 0.4948, 0.6211, 0.2552, 0.6211, 0.2552, 0.6211, 0.4948, 0.6198, 0.4948, 0.6198, 0.2552, 0.6198, 0.5052, 0.3802, 0.5052, 0.3802, 0.5039, 0.6198, 0.5039, 0.6198, 0.5039, 0.3802, 0.5039, 0.3802, 0.5026, 0.6198, 0.5026, 0.6198, 0.5026, 0.3802, 0.5026, 0.3802, 0.5, 0.6198, 0.5, 0.6198, 0.5, 0.3802, 0.5, 0.3802, 0.4974, 0.6198, 0.4974, 0.6198, 0.4974, 0.3802, 0.4974, 0.3802, 0.4961, 0.6198, 0.4961, 0.6198, 0.4961, 0.3802, 0.4961, 0.3802, 0.4948, 0.6198, 0.4948, 0.3698, 0.7448, 0.3698, 0.5052, 0.3711, 0.5052, 0.3711, 0.7448, 0.3711, 0.7448, 0.3711, 0.5052, 0.3724, 0.5052, 0.3724, 0.7448, 0.3724, 0.7448, 0.3724, 0.5052, 0.375, 0.5052, 0.375, 0.7448, 0.375, 0.7448, 0.375, 0.5052, 0.3776, 0.5052, 0.3776, 0.7448, 0.3776, 0.7448, 0.3776, 0.5052, 0.3789, 0.5052, 0.3789, 0.7448, 0.3789, 0.7448, 0.3789, 0.5052, 0.3802, 0.5052, 0.3802, 0.7448, 0.6302, 0.5052, 0.6302, 0.7448, 0.6289, 0.7448, 0.6289, 0.5052, 0.6289, 0.5052, 0.6289, 0.7448, 0.6276, 0.7448, 0.6276, 0.5052, 0.6276, 0.5052, 0.6276, 0.7448, 0.625, 0.7448, 0.625, 0.5052, 0.625, 0.5052, 0.625, 0.7448, 0.6224, 0.7448, 0.6224, 0.5052, 0.6224, 0.5052, 0.6224, 0.7448, 0.6211, 0.7448, 0.6211, 0.5052, 0.6211, 0.5052, 0.6211, 0.7448, 0.6198, 0.7448, 0.6198, 0.5052, 0.6198, 0.7552, 0.3802, 0.7552, 0.3802, 0.7539, 0.6198, 0.7539, 0.6198, 0.7539, 0.3802, 0.7539, 0.3802, 0.7526, 0.6198, 0.7526, 0.6198, 0.7526, 0.3802, 0.7526, 0.3802, 0.75, 0.6198, 0.75, 0.6198, 0.75, 0.3802, 0.75, 0.3802, 0.7474, 0.6198, 0.7474, 0.6198, 0.7474, 0.3802, 0.7474, 0.3802, 0.7461, 0.6198, 0.7461, 0.6198, 0.7461, 0.3802, 0.7461, 0.3802, 0.7448, 0.6198, 0.7448, 0.1302, 0.7448, 0.3698, 0.7448, 0.3698, 0.7461, 0.1302, 0.7461, 0.1302, 0.7461, 0.3698, 0.7461, 0.3698, 0.7474, 0.1302, 0.7474, 0.1302, 0.7474, 0.3698, 0.7474, 0.3698, 0.75, 0.1302, 0.75, 0.375, 0.9948, 0.375, 0.7552, 0.3776, 0.7552, 0.3776, 0.9948, 0.3776, 0.9948, 0.3776, 0.7552, 0.3789, 0.7552, 0.3789, 0.9948, 0.3789, 0.9948, 0.3789, 0.7552, 0.3802, 0.7552, 0.3802, 0.9948, 0.6302, 0.7448, 0.8698, 0.7448, 0.8698, 0.7461, 0.6302, 0.7461, 0.6302, 0.7461, 0.8698, 0.7461, 0.8698, 0.7474, 0.6302, 0.7474, 0.6302, 0.7474, 0.8698, 0.7474, 0.8698, 0.75, 0.6302, 0.75, 0.625, 0.7552, 0.625, 0.9948, 0.6224, 0.9948, 0.6224, 0.7552, 0.6224, 0.7552, 0.6224, 0.9948, 0.6211, 0.9948, 0.6211, 0.7552, 0.6211, 0.7552, 0.6211, 0.9948, 0.6198, 0.9948, 0.6198, 0.7552, 0.1302, 0.5052, 0.3698, 0.5052, 0.3698, 0.7448, 0.1302, 0.7448])
me_cube_004.materials.append(mat_kitchencountersurface)
me_cube_004.update()

# ---- objects
ob_plane = bpy.data.objects.new('Plane', me_plane)
ob_cube = bpy.data.objects.new('Cube', me_cube_004)

# ---- transforms, parenting, visibility, modifiers, constraints
ob_plane.location = (0.01983, 0.0, 0.4235)
ob_plane.scale = (0.8432, 0.9056, 1.209)
_m = ob_plane.modifiers.new('Bevel', 'BEVEL')
_m.width = 0.015
_m.width_pct = 0.015
ob_cube.location = (0.0, 0.0, 0.0)
ob_cube.scale = (0.75, 0.9, 0.85)

# ---- collection membership
col_collection.objects.link(ob_plane)
col_collection.objects.link(ob_cube)

# ---- scene / render settings (as saved in the file)
scene.frame_start = 1; scene.frame_end = 250; scene.frame_set(35)
scene.render.engine = 'BLENDER_EEVEE_NEXT'
scene.cycles.sampling_pattern = 'TABULATED_SOBOL'
scene.view_settings.view_transform = 'Filmic'
bpy.context.view_layer.update()

# ---- added for rendering (the .blend has no active camera and no usable light): camera, sun
cam_auto = bpy.data.cameras.new('AutoCamera')
cam_auto.lens = 50.0
cam_auto.sensor_width = 36.0
cam_auto.clip_end = 1000.0
ob_auto_camera = bpy.data.objects.new('AutoCamera', cam_auto)
scene.collection.objects.link(ob_auto_camera)
ob_auto_camera.location = (1.44032, -1.69603, 1.16017)
ob_auto_camera.rotation_euler = (1.09748, -7.21219e-08, 0.694738)
scene.camera = ob_auto_camera
light_auto_sun = bpy.data.lights.new('AutoSun', 'SUN')
light_auto_sun.energy = 3.0
light_auto_sun.angle = 0.0523599
ob_auto_sun = bpy.data.objects.new('AutoSun', light_auto_sun)
scene.collection.objects.link(ob_auto_sun)
ob_auto_sun.rotation_euler = (0.872665, 0.174533, 0.523599)
bpy.context.view_layer.update()
